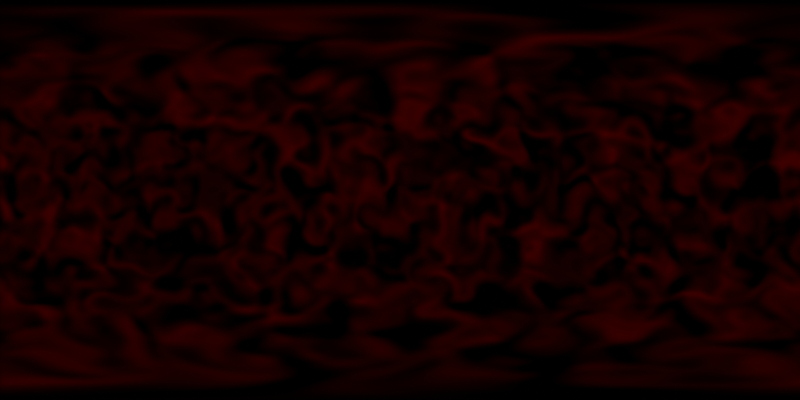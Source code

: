 # Source: malevolent_shrine.blend  (saved by Blender 4.1.24; exported with 4.5.12 LTS)
import bpy
from mathutils import Matrix  # noqa: F401  (used for matrix-valued properties, if any)

bpy.ops.wm.read_factory_settings(use_empty=True)
scene = bpy.context.scene
scene.name = 'Scene'

# ---- collections
col_collection = bpy.data.collections.new('Collection'); scene.collection.children.link(col_collection)

# ---- world
world_world = bpy.data.worlds.new('World'); scene.world = world_world
world_world.use_nodes = True; world_world.node_tree.nodes.clear()
_N = world_world.node_tree.nodes; _L = world_world.node_tree.links
n0 = _N.new('ShaderNodeOutputWorld'); n0.name = 'World Output'; n0.location = (9119, 2675)
n1 = _N.new('ShaderNodeTexNoise'); n1.name = 'Noise Texture.001'; n1.location = (8117, 2462)
n1.inputs[3].default_value = 15.0
n1.inputs[4].default_value = 0.0
n1.inputs[5].default_value = 0.0
n1.inputs[8].default_value = 1.0
n2 = _N.new('ShaderNodeValToRGB'); n2.name = 'Color Ramp.001'; n2.location = (8378, 2462)
while len(n2.color_ramp.elements) > 1: n2.color_ramp.elements.remove(n2.color_ramp.elements[-1])
n2.color_ramp.elements[0].position = 0.3; n2.color_ramp.elements[0].color = (0.0, 0.0, 0.0, 1.0)
_e = n2.color_ramp.elements.new(1.0); _e.color = (0.2768, 0.0, 0.0, 1.0)
_L.new(n1.outputs[0], n2.inputs[0])
_L.new(n2.outputs[0], n0.inputs[0])
n0.is_active_output = True
world_world.color = (0.05088, 0.05088, 0.05088)
world_world.use_sun_shadow = False
world_world.sun_shadow_jitter_overblur = 0.0

# ---- cameras
cam_camera = bpy.data.cameras.new('Camera')
cam_camera.type = 'PANO'
cam_camera.clip_end = 100.0
cam_camera.ortho_scale = 7.314
cam_camera.panorama_type = 'EQUIRECTANGULAR'

# ---- lights
light_light = bpy.data.lights.new('Light', 'POINT')
light_light.transmission_factor = 0.0
light_light.energy = 1000.0
light_light.shadow_soft_size = 0.1
light_light.shadow_maximum_resolution = 0.006
light_light.use_absolute_resolution = True

# ---- objects
ob_light = bpy.data.objects.new('Light', light_light)
ob_camera = bpy.data.objects.new('Camera', cam_camera)

# ---- transforms, parenting, visibility, modifiers, constraints
ob_light.location = (4.076, 1.005, 5.904)
ob_light.rotation_euler = (0.6503, 0.05522, 1.866)
ob_light.lock_rotations_4d = False
ob_light.empty_display_type = 'ARROWS'
ob_light.color = (0.0, 0.0, 0.0, 0.0)
ob_light.lineart.crease_threshold = 0.0
ob_camera.location = (0.0, 0.0, 0.0)
ob_camera.rotation_euler = (1.571, 0.0, 1.571)
ob_camera.lock_rotations_4d = False
ob_camera.empty_display_type = 'ARROWS'
ob_camera.color = (0.0, 0.0, 0.0, 0.0)
ob_camera.display_type = 'WIRE'
ob_camera.lineart.crease_threshold = 0.0

# ---- collection membership
col_collection.objects.link(ob_light)
col_collection.objects.link(ob_camera)

# ---- scene / render settings (as saved in the file)
scene.camera = ob_camera
scene.frame_start = 1; scene.frame_end = 250; scene.frame_set(53)
scene.render.engine = 'BLENDER_EEVEE_NEXT'
scene.render.resolution_x = 4096
scene.render.resolution_y = 2048
scene.cycles.sampling_pattern = 'TABULATED_SOBOL'
scene.eevee.ray_tracing_options.trace_max_roughness = 0.0
scene.view_settings.view_transform = 'Raw'
bpy.context.view_layer.update()
